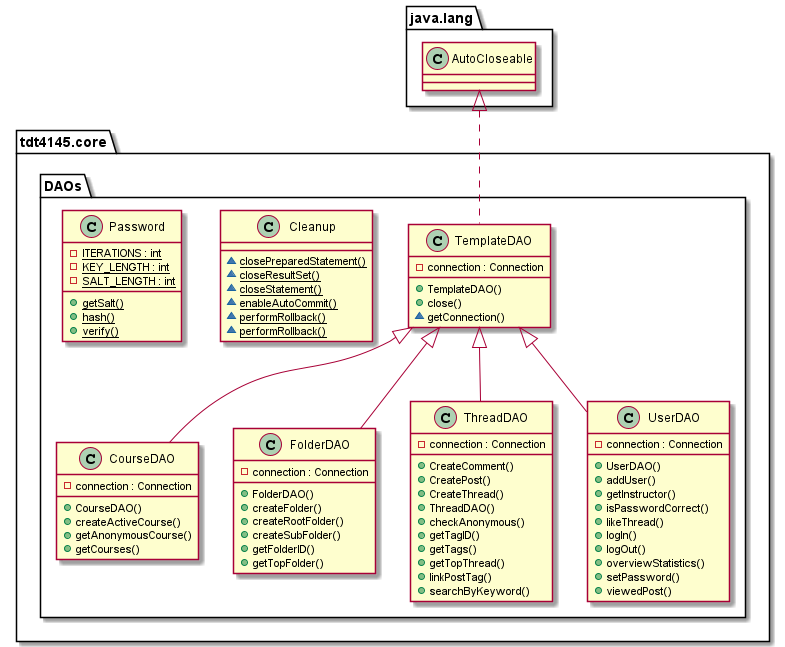

The diagram above was rendered by PlantUML. Its source (embedded in the PNG):
@startuml
  namespace tdt4145.core {
      namespace DAOs {
        class tdt4145.core.DAOs.Cleanup {
            {static} ~ closePreparedStatement()
            {static} ~ closeResultSet()
            {static} ~ closeStatement()
            {static} ~ enableAutoCommit()
            {static} ~ performRollback()
            {static} ~ performRollback()
        }
      }
    }
    

    namespace tdt4145.core {
      namespace DAOs {
        class tdt4145.core.DAOs.CourseDAO {
            - connection : Connection
            + CourseDAO()
            + createActiveCourse()
            + getAnonymousCourse()
            + getCourses()
        }
      }
    }


    namespace tdt4145.core {
      namespace DAOs {
        class tdt4145.core.DAOs.FolderDAO {
            - connection : Connection
            + FolderDAO()
            + createFolder()
            + createRootFolder()
            + createSubFolder()
            + getFolderID()
            + getTopFolder()
        }
      }
    }


    namespace tdt4145.core {
      namespace DAOs {
        class tdt4145.core.DAOs.Password {
            {static} - ITERATIONS : int
            {static} - KEY_LENGTH : int
            {static} - SALT_LENGTH : int
            {static} + getSalt()
            {static} + hash()
            {static} + verify()
        }
      }
    }


    namespace tdt4145.core {
      namespace DAOs {
        class tdt4145.core.DAOs.TemplateDAO {
            - connection : Connection
            + TemplateDAO()
            + close()
            ~ getConnection()
        }
      }
    }


    namespace tdt4145.core {
      namespace DAOs {
        class tdt4145.core.DAOs.ThreadDAO {
            - connection : Connection
            + CreateComment()
            + CreatePost()
            + CreateThread()
            + ThreadDAO()
            + checkAnonymous()
            + getTagID()
            + getTags()
            + getTopThread()
            + linkPostTag()
            + searchByKeyword()
        }
      }
    }


    namespace tdt4145.core {
      namespace DAOs {
        class tdt4145.core.DAOs.UserDAO {
            - connection : Connection
            + UserDAO()
            + addUser()
            + getInstructor()
            + isPasswordCorrect()
            + likeThread()
            + logIn()
            + logOut()
            + overviewStatistics()
            + setPassword()
            + viewedPost()
        }
      }
    }


    tdt4145.core.DAOs.CourseDAO -up-|> tdt4145.core.DAOs.TemplateDAO
    tdt4145.core.DAOs.FolderDAO -up-|> tdt4145.core.DAOs.TemplateDAO
    tdt4145.core.DAOs.TemplateDAO .up.|> java.lang.AutoCloseable
    tdt4145.core.DAOs.ThreadDAO -up-|> tdt4145.core.DAOs.TemplateDAO
    tdt4145.core.DAOs.UserDAO -up-|> tdt4145.core.DAOs.TemplateDAO
@enduml